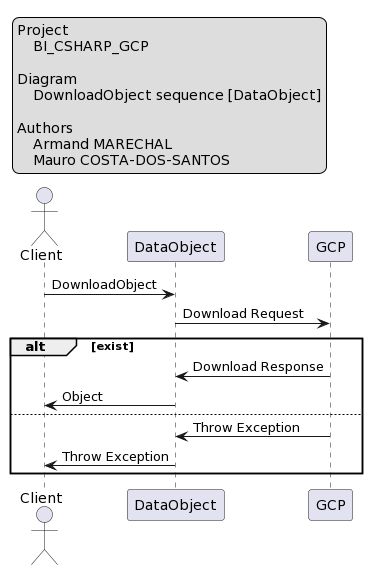

The diagram above was rendered by PlantUML. Its source (embedded in the PNG):
@startuml
legend top left
    Project
        BI_CSHARP_GCP

    Diagram
        DownloadObject sequence [DataObject]

    Authors
        Armand MARECHAL
        Mauro COSTA-DOS-SANTOS 
endlegend

actor Client

participant "DataObject" as App
participant "GCP" as GCP

Client -> App: DownloadObject
App -> GCP: Download Request

alt exist
    GCP -> App: Download Response
    App -> Client: Object
else
    GCP -> App: Throw Exception
    App -> Client: Throw Exception
end
@enduml